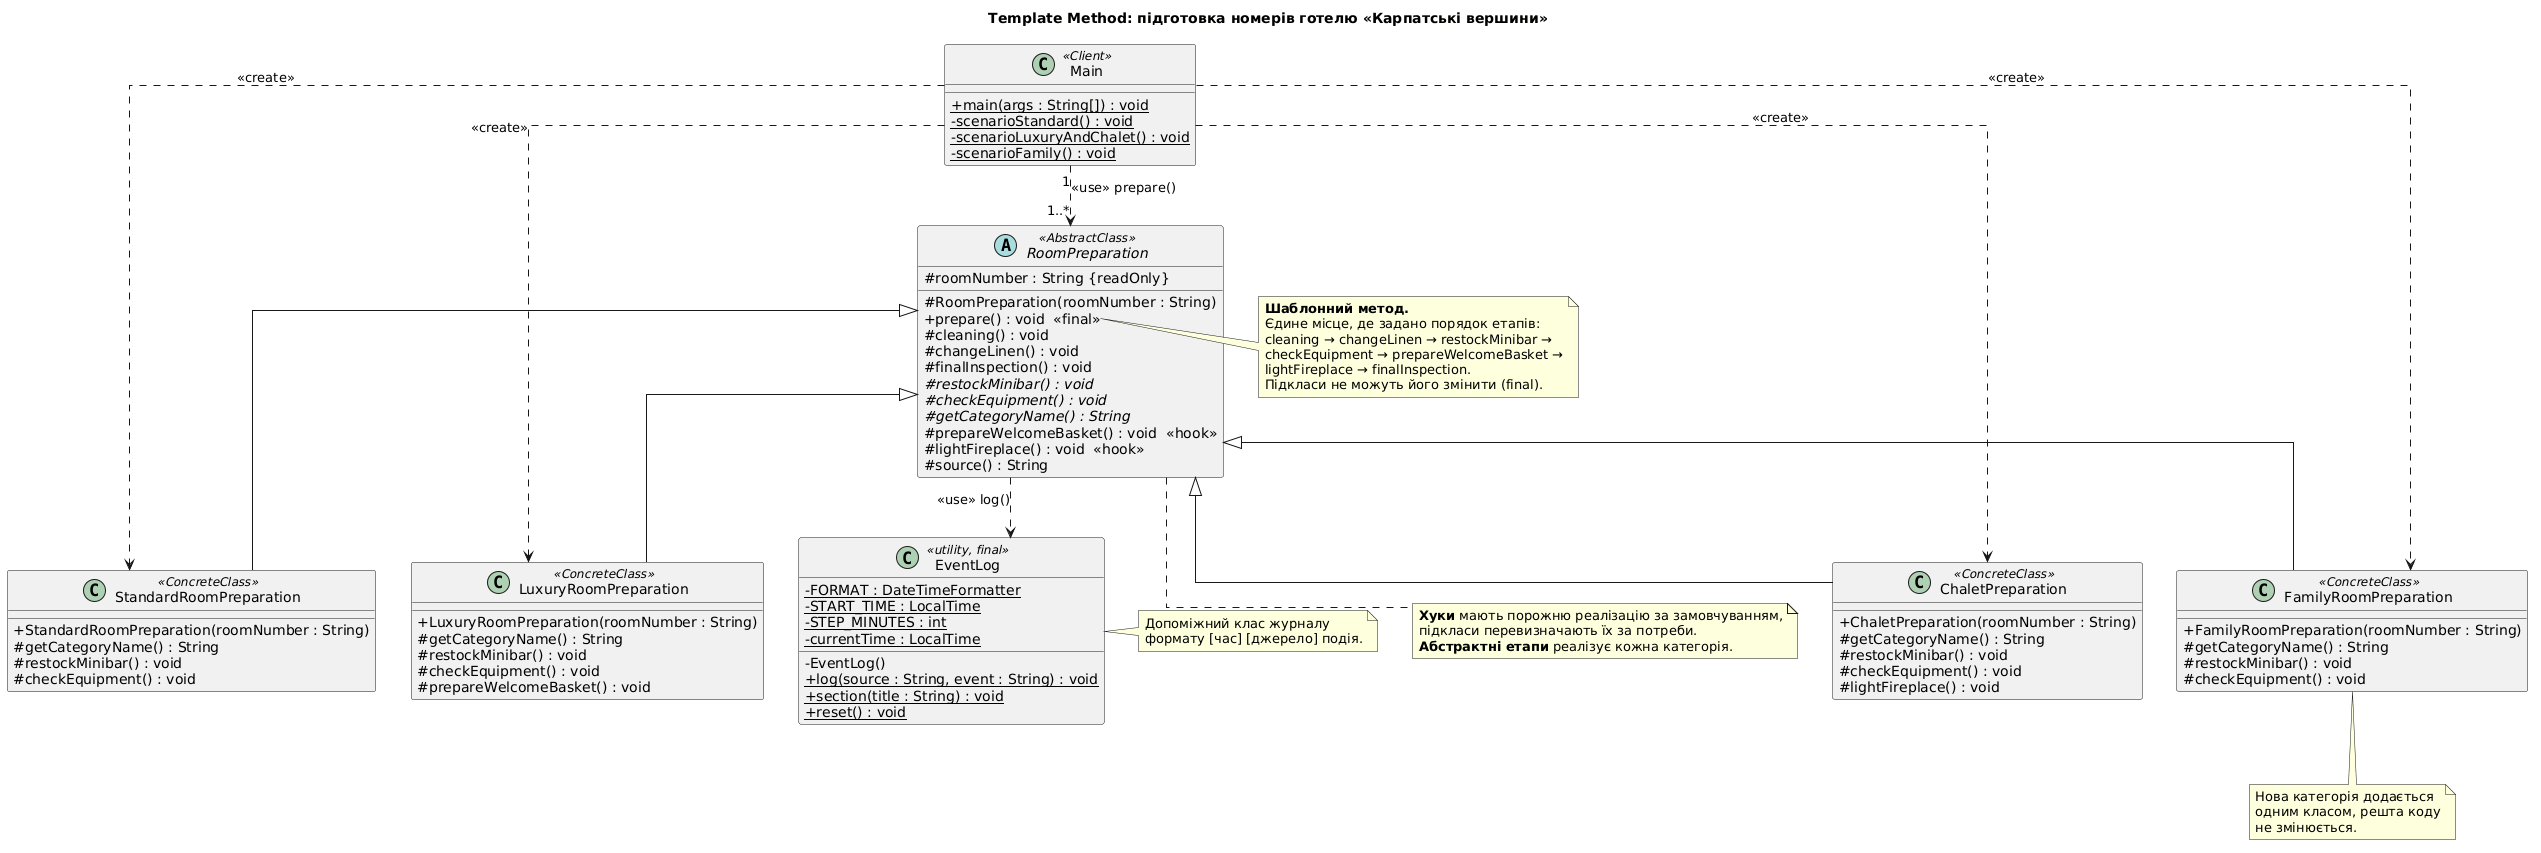

The diagram above was rendered by PlantUML. Its source (embedded in the PNG):
@startuml
title Template Method: підготовка номерів готелю «Карпатські вершини»

skinparam classAttributeIconSize 0
skinparam shadowing false
skinparam linetype ortho

abstract class RoomPreparation <<AbstractClass>> {
  # roomNumber : String {readOnly}
  # RoomPreparation(roomNumber : String)
  + prepare() : void  <<final>>
  # cleaning() : void
  # changeLinen() : void
  # finalInspection() : void
  # {abstract} restockMinibar() : void
  # {abstract} checkEquipment() : void
  # {abstract} getCategoryName() : String
  # prepareWelcomeBasket() : void  <<hook>>
  # lightFireplace() : void  <<hook>>
  # source() : String
}

class StandardRoomPreparation <<ConcreteClass>> {
  + StandardRoomPreparation(roomNumber : String)
  # getCategoryName() : String
  # restockMinibar() : void
  # checkEquipment() : void
}

class LuxuryRoomPreparation <<ConcreteClass>> {
  + LuxuryRoomPreparation(roomNumber : String)
  # getCategoryName() : String
  # restockMinibar() : void
  # checkEquipment() : void
  # prepareWelcomeBasket() : void
}

class ChaletPreparation <<ConcreteClass>> {
  + ChaletPreparation(roomNumber : String)
  # getCategoryName() : String
  # restockMinibar() : void
  # checkEquipment() : void
  # lightFireplace() : void
}

class FamilyRoomPreparation <<ConcreteClass>> {
  + FamilyRoomPreparation(roomNumber : String)
  # getCategoryName() : String
  # restockMinibar() : void
  # checkEquipment() : void
}

class EventLog <<utility, final>> {
  - {static} FORMAT : DateTimeFormatter
  - {static} START_TIME : LocalTime
  - {static} STEP_MINUTES : int
  - {static} currentTime : LocalTime
  - EventLog()
  + {static} log(source : String, event : String) : void
  + {static} section(title : String) : void
  + {static} reset() : void
}

class Main <<Client>> {
  + {static} main(args : String[]) : void
  - {static} scenarioStandard() : void
  - {static} scenarioLuxuryAndChalet() : void
  - {static} scenarioFamily() : void
}

' Успадкування (ConcreteClass -> AbstractClass)
RoomPreparation <|-- StandardRoomPreparation
RoomPreparation <|-- LuxuryRoomPreparation
RoomPreparation <|-- ChaletPreparation
RoomPreparation <|-- FamilyRoomPreparation

' Залежності
RoomPreparation ..> EventLog : <<use>> log()
Main "1" ..> "1..*" RoomPreparation : <<use>> prepare()
Main ..> StandardRoomPreparation : <<create>>
Main ..> LuxuryRoomPreparation : <<create>>
Main ..> ChaletPreparation : <<create>>
Main ..> FamilyRoomPreparation : <<create>>

note right of RoomPreparation::prepare
  **Шаблонний метод.**
  Єдине місце, де задано порядок етапів:
  cleaning → changeLinen → restockMinibar →
  checkEquipment → prepareWelcomeBasket →
  lightFireplace → finalInspection.
  Підкласи не можуть його змінити (final).
end note

note bottom of RoomPreparation
  **Хуки** мають порожню реалізацію за замовчуванням,
  підкласи перевизначають їх за потреби.
  **Абстрактні етапи** реалізує кожна категорія.
end note

note bottom of FamilyRoomPreparation
  Нова категорія додається
  одним класом, решта коду
  не змінюється.
end note

note right of EventLog
  Допоміжний клас журналу
  формату [час] [джерело] подія.
end note
@enduml